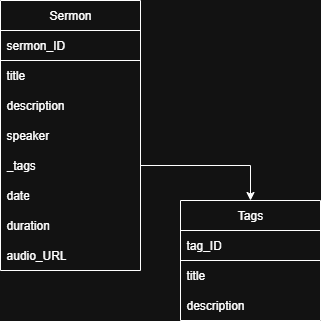

The diagram above was exported from draw.io. Its source (the exported page's mxGraphModel, read from the mxfile embedded in the PNG):
<mxGraphModel dx="1426" dy="889" grid="1" gridSize="10" guides="1" tooltips="1" connect="1" arrows="1" fold="1" page="1" pageScale="1" pageWidth="850" pageHeight="1100" math="0" shadow="0" extFonts="Permanent Marker^https://fonts.googleapis.com/css?family=Permanent+Marker">
  <root>
    <mxCell id="0" />
    <mxCell id="1" parent="0" />
    <mxCell id="jgHAFyBlfw0D40uRVR8Q-1" value="Sermon" style="swimlane;fontStyle=0;childLayout=stackLayout;horizontal=1;startSize=30;horizontalStack=0;resizeParent=1;resizeParentMax=0;resizeLast=0;collapsible=1;marginBottom=0;whiteSpace=wrap;html=1;" vertex="1" parent="1">
      <mxGeometry x="220" y="480" width="140" height="270" as="geometry" />
    </mxCell>
    <mxCell id="jgHAFyBlfw0D40uRVR8Q-2" value="sermon_ID" style="text;strokeColor=default;fillColor=none;align=left;verticalAlign=middle;spacingLeft=4;spacingRight=4;overflow=hidden;points=[[0,0.5],[1,0.5]];portConstraint=eastwest;rotatable=0;whiteSpace=wrap;html=1;" vertex="1" parent="jgHAFyBlfw0D40uRVR8Q-1">
      <mxGeometry y="30" width="140" height="30" as="geometry" />
    </mxCell>
    <mxCell id="jgHAFyBlfw0D40uRVR8Q-3" value="title" style="text;strokeColor=none;fillColor=none;align=left;verticalAlign=middle;spacingLeft=4;spacingRight=4;overflow=hidden;points=[[0,0.5],[1,0.5]];portConstraint=eastwest;rotatable=0;whiteSpace=wrap;html=1;" vertex="1" parent="jgHAFyBlfw0D40uRVR8Q-1">
      <mxGeometry y="60" width="140" height="30" as="geometry" />
    </mxCell>
    <mxCell id="jgHAFyBlfw0D40uRVR8Q-4" value="description" style="text;strokeColor=none;fillColor=none;align=left;verticalAlign=middle;spacingLeft=4;spacingRight=4;overflow=hidden;points=[[0,0.5],[1,0.5]];portConstraint=eastwest;rotatable=0;whiteSpace=wrap;html=1;" vertex="1" parent="jgHAFyBlfw0D40uRVR8Q-1">
      <mxGeometry y="90" width="140" height="30" as="geometry" />
    </mxCell>
    <mxCell id="jgHAFyBlfw0D40uRVR8Q-17" value="speaker" style="text;strokeColor=none;fillColor=none;align=left;verticalAlign=middle;spacingLeft=4;spacingRight=4;overflow=hidden;points=[[0,0.5],[1,0.5]];portConstraint=eastwest;rotatable=0;whiteSpace=wrap;html=1;" vertex="1" parent="jgHAFyBlfw0D40uRVR8Q-1">
      <mxGeometry y="120" width="140" height="30" as="geometry" />
    </mxCell>
    <mxCell id="jgHAFyBlfw0D40uRVR8Q-8" value="_tags" style="text;strokeColor=none;fillColor=none;align=left;verticalAlign=middle;spacingLeft=4;spacingRight=4;overflow=hidden;points=[[0,0.5],[1,0.5]];portConstraint=eastwest;rotatable=0;whiteSpace=wrap;html=1;" vertex="1" parent="jgHAFyBlfw0D40uRVR8Q-1">
      <mxGeometry y="150" width="140" height="30" as="geometry" />
    </mxCell>
    <mxCell id="jgHAFyBlfw0D40uRVR8Q-6" value="date" style="text;strokeColor=none;fillColor=none;align=left;verticalAlign=middle;spacingLeft=4;spacingRight=4;overflow=hidden;points=[[0,0.5],[1,0.5]];portConstraint=eastwest;rotatable=0;whiteSpace=wrap;html=1;" vertex="1" parent="jgHAFyBlfw0D40uRVR8Q-1">
      <mxGeometry y="180" width="140" height="30" as="geometry" />
    </mxCell>
    <mxCell id="jgHAFyBlfw0D40uRVR8Q-5" value="duration" style="text;strokeColor=none;fillColor=none;align=left;verticalAlign=middle;spacingLeft=4;spacingRight=4;overflow=hidden;points=[[0,0.5],[1,0.5]];portConstraint=eastwest;rotatable=0;whiteSpace=wrap;html=1;" vertex="1" parent="jgHAFyBlfw0D40uRVR8Q-1">
      <mxGeometry y="210" width="140" height="30" as="geometry" />
    </mxCell>
    <mxCell id="jgHAFyBlfw0D40uRVR8Q-7" value="audio_URL" style="text;strokeColor=none;fillColor=none;align=left;verticalAlign=middle;spacingLeft=4;spacingRight=4;overflow=hidden;points=[[0,0.5],[1,0.5]];portConstraint=eastwest;rotatable=0;whiteSpace=wrap;html=1;" vertex="1" parent="jgHAFyBlfw0D40uRVR8Q-1">
      <mxGeometry y="240" width="140" height="30" as="geometry" />
    </mxCell>
    <mxCell id="jgHAFyBlfw0D40uRVR8Q-18" style="edgeStyle=orthogonalEdgeStyle;rounded=0;orthogonalLoop=1;jettySize=auto;html=1;startArrow=classic;startFill=1;endArrow=none;endFill=0;" edge="1" parent="1" source="jgHAFyBlfw0D40uRVR8Q-9" target="jgHAFyBlfw0D40uRVR8Q-8">
      <mxGeometry relative="1" as="geometry" />
    </mxCell>
    <mxCell id="jgHAFyBlfw0D40uRVR8Q-9" value="Tags" style="swimlane;fontStyle=0;childLayout=stackLayout;horizontal=1;startSize=30;horizontalStack=0;resizeParent=1;resizeParentMax=0;resizeLast=0;collapsible=1;marginBottom=0;whiteSpace=wrap;html=1;" vertex="1" parent="1">
      <mxGeometry x="400" y="680" width="140" height="120" as="geometry" />
    </mxCell>
    <mxCell id="jgHAFyBlfw0D40uRVR8Q-10" value="tag_ID" style="text;strokeColor=default;fillColor=none;align=left;verticalAlign=middle;spacingLeft=4;spacingRight=4;overflow=hidden;points=[[0,0.5],[1,0.5]];portConstraint=eastwest;rotatable=0;whiteSpace=wrap;html=1;" vertex="1" parent="jgHAFyBlfw0D40uRVR8Q-9">
      <mxGeometry y="30" width="140" height="30" as="geometry" />
    </mxCell>
    <mxCell id="jgHAFyBlfw0D40uRVR8Q-11" value="title" style="text;strokeColor=none;fillColor=none;align=left;verticalAlign=middle;spacingLeft=4;spacingRight=4;overflow=hidden;points=[[0,0.5],[1,0.5]];portConstraint=eastwest;rotatable=0;whiteSpace=wrap;html=1;" vertex="1" parent="jgHAFyBlfw0D40uRVR8Q-9">
      <mxGeometry y="60" width="140" height="30" as="geometry" />
    </mxCell>
    <mxCell id="jgHAFyBlfw0D40uRVR8Q-12" value="description" style="text;strokeColor=none;fillColor=none;align=left;verticalAlign=middle;spacingLeft=4;spacingRight=4;overflow=hidden;points=[[0,0.5],[1,0.5]];portConstraint=eastwest;rotatable=0;whiteSpace=wrap;html=1;" vertex="1" parent="jgHAFyBlfw0D40uRVR8Q-9">
      <mxGeometry y="90" width="140" height="30" as="geometry" />
    </mxCell>
  </root>
</mxGraphModel>